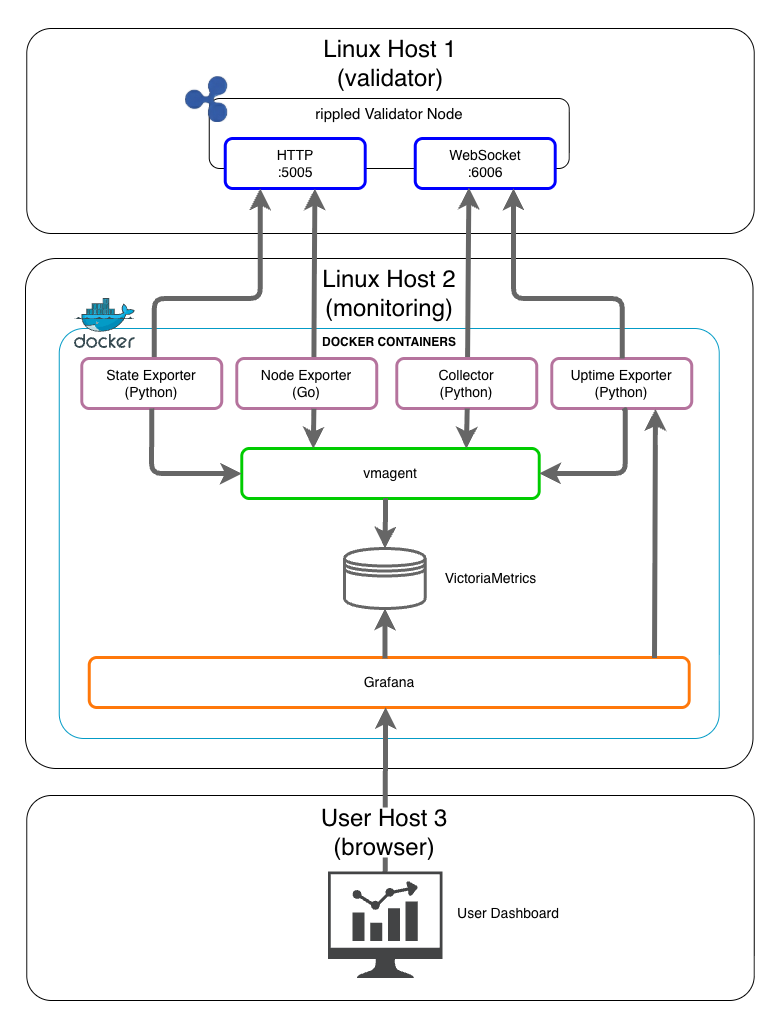

The diagram above was exported from draw.io. Its source (the exported page's mxGraphModel, read from the mxfile embedded in the PNG):
<mxGraphModel dx="1295" dy="1044" grid="1" gridSize="10" guides="1" tooltips="1" connect="1" arrows="1" fold="1" page="1" pageScale="1" pageWidth="850" pageHeight="1100" math="0" shadow="0">
  <root>
    <mxCell id="0" />
    <mxCell id="1" parent="0" />
    <mxCell id="2" value="" style="rounded=0;whiteSpace=wrap;html=1;strokeColor=none;" vertex="1" parent="1">
      <mxGeometry x="36" y="62" width="780" height="1028" as="geometry" />
    </mxCell>
    <mxCell id="3" value="" style="rounded=1;whiteSpace=wrap;html=1;arcSize=12;verticalAlign=top;" vertex="1" parent="1">
      <mxGeometry x="62.25" y="857" width="727.5" height="205" as="geometry" />
    </mxCell>
    <mxCell id="4" value="&lt;font style=&quot;font-size: 24px;&quot;&gt;Linux Host 1&lt;/font&gt;&lt;div&gt;&lt;font style=&quot;font-size: 24px;&quot;&gt;(validator)&lt;/font&gt;&lt;/div&gt;" style="rounded=1;whiteSpace=wrap;html=1;arcSize=12;verticalAlign=top;" vertex="1" parent="1">
      <mxGeometry x="62.25" y="90" width="727.5" height="205" as="geometry" />
    </mxCell>
    <mxCell id="5" value="&lt;font style=&quot;font-size: 24px;&quot;&gt;Linux Host 2&lt;/font&gt;&lt;div&gt;&lt;font style=&quot;font-size: 24px;&quot;&gt;(monitoring)&lt;/font&gt;&lt;/div&gt;" style="rounded=1;whiteSpace=wrap;html=1;arcSize=6;verticalAlign=top;" vertex="1" parent="1">
      <mxGeometry x="61" y="320" width="727.5" height="510" as="geometry" />
    </mxCell>
    <mxCell id="6" value="&lt;b&gt;DOCKER CONTAINERS&lt;/b&gt;" style="rounded=1;whiteSpace=wrap;html=1;arcSize=6;verticalAlign=top;strokeColor=#039BC6;" vertex="1" parent="1">
      <mxGeometry x="94.75" y="390" width="660" height="410" as="geometry" />
    </mxCell>
    <mxCell id="7" value="&lt;font style=&quot;font-size: 15px;&quot;&gt;rippled Validator Node&lt;/font&gt;" style="rounded=1;whiteSpace=wrap;html=1;verticalAlign=top;" vertex="1" parent="1">
      <mxGeometry x="244.75" y="160" width="360" height="70" as="geometry" />
    </mxCell>
    <mxCell id="8" value="&lt;font style=&quot;font-size: 14px;&quot;&gt;WebSocket&lt;/font&gt;&lt;div&gt;&lt;font style=&quot;font-size: 14px;&quot;&gt;:6006&lt;/font&gt;&lt;/div&gt;" style="rounded=1;whiteSpace=wrap;html=1;strokeColor=#0000FF;strokeWidth=3;align=center;verticalAlign=middle;fontFamily=Helvetica;fontSize=12;fontColor=default;fillColor=default;" vertex="1" parent="1">
      <mxGeometry x="450.75" y="200" width="140" height="50" as="geometry" />
    </mxCell>
    <mxCell id="9" value="&lt;font style=&quot;font-size: 14px;&quot;&gt;HTTP&lt;/font&gt;&lt;div&gt;&lt;font style=&quot;font-size: 14px;&quot;&gt;:5005&lt;/font&gt;&lt;/div&gt;" style="rounded=1;whiteSpace=wrap;html=1;strokeColor=#0000FF;strokeWidth=3;" vertex="1" parent="1">
      <mxGeometry x="260.75" y="200" width="140" height="50" as="geometry" />
    </mxCell>
    <mxCell id="10" value="&lt;font style=&quot;font-size: 14px;&quot;&gt;Uptime Exporter&lt;br&gt;&lt;/font&gt;&lt;div&gt;&lt;font style=&quot;font-size: 14px;&quot;&gt;(Python)&lt;/font&gt;&lt;/div&gt;" style="rounded=1;whiteSpace=wrap;html=1;strokeColor=#B5739D;strokeWidth=3;align=center;verticalAlign=middle;fontFamily=Helvetica;fontSize=12;fontColor=default;fillColor=default;" vertex="1" parent="1">
      <mxGeometry x="587.25" y="420" width="140" height="50" as="geometry" />
    </mxCell>
    <mxCell id="11" style="edgeStyle=orthogonalEdgeStyle;rounded=1;orthogonalLoop=1;jettySize=auto;html=1;entryX=0.25;entryY=1;entryDx=0;entryDy=0;strokeWidth=5;strokeColor=#666666;curved=0;" edge="1" source="12" target="9" parent="1">
      <mxGeometry relative="1" as="geometry">
        <Array as="points">
          <mxPoint x="189.75" y="360" />
          <mxPoint x="295.75" y="360" />
        </Array>
      </mxGeometry>
    </mxCell>
    <mxCell id="12" value="&lt;font style=&quot;font-size: 14px;&quot;&gt;State Exporter&lt;/font&gt;&lt;div&gt;&lt;font style=&quot;font-size: 14px;&quot;&gt;(Python)&lt;/font&gt;&lt;/div&gt;" style="rounded=1;whiteSpace=wrap;html=1;strokeWidth=3;strokeColor=#B5739D;" vertex="1" parent="1">
      <mxGeometry x="117.25" y="420" width="140" height="50" as="geometry" />
    </mxCell>
    <mxCell id="13" style="rounded=1;orthogonalLoop=1;jettySize=auto;html=1;entryX=0.64;entryY=1;entryDx=0;entryDy=0;strokeWidth=5;strokeColor=#666666;exitX=0.551;exitY=0.048;exitDx=0;exitDy=0;exitPerimeter=0;entryPerimeter=0;" edge="1" source="15" target="9" parent="1">
      <mxGeometry relative="1" as="geometry">
        <mxPoint x="348.4100000000001" y="417.65" as="sourcePoint" />
        <mxPoint x="348.18999999999994" y="310" as="targetPoint" />
      </mxGeometry>
    </mxCell>
    <mxCell id="14" style="rounded=1;orthogonalLoop=1;jettySize=auto;html=1;entryX=0.383;entryY=0.984;entryDx=0;entryDy=0;strokeWidth=5;strokeColor=#666666;exitX=0.551;exitY=0.048;exitDx=0;exitDy=0;exitPerimeter=0;entryPerimeter=0;" edge="1" target="8" parent="1">
      <mxGeometry relative="1" as="geometry">
        <mxPoint x="503.0300000000001" y="422" as="sourcePoint" />
        <mxPoint x="501.47" y="310" as="targetPoint" />
      </mxGeometry>
    </mxCell>
    <mxCell id="15" value="&lt;font style=&quot;font-size: 14px;&quot;&gt;Node Exporter&lt;br&gt;&lt;/font&gt;&lt;div&gt;&lt;font style=&quot;font-size: 14px;&quot;&gt;(Go)&lt;/font&gt;&lt;/div&gt;" style="rounded=1;whiteSpace=wrap;html=1;strokeColor=#B5739D;strokeWidth=3;align=center;verticalAlign=middle;fontFamily=Helvetica;fontSize=12;fontColor=default;fillColor=default;" vertex="1" parent="1">
      <mxGeometry x="272.25" y="420" width="140" height="50" as="geometry" />
    </mxCell>
    <mxCell id="16" value="&lt;font style=&quot;font-size: 14px;&quot;&gt;Collector&lt;br&gt;&lt;/font&gt;&lt;div&gt;&lt;font style=&quot;font-size: 14px;&quot;&gt;(Python)&lt;/font&gt;&lt;/div&gt;" style="rounded=1;whiteSpace=wrap;html=1;strokeColor=#B5739D;strokeWidth=3;align=center;verticalAlign=middle;fontFamily=Helvetica;fontSize=12;fontColor=default;fillColor=default;" vertex="1" parent="1">
      <mxGeometry x="432.25" y="420" width="140" height="50" as="geometry" />
    </mxCell>
    <mxCell id="17" style="edgeStyle=orthogonalEdgeStyle;rounded=1;orthogonalLoop=1;jettySize=auto;html=1;entryX=0.702;entryY=1;entryDx=0;entryDy=0;strokeWidth=5;strokeColor=#666666;curved=0;entryPerimeter=0;" edge="1" target="8" parent="1">
      <mxGeometry relative="1" as="geometry">
        <mxPoint x="657.75" y="420" as="sourcePoint" />
        <mxPoint x="549.75" y="310" as="targetPoint" />
        <Array as="points">
          <mxPoint x="658" y="360" />
          <mxPoint x="549" y="360" />
        </Array>
      </mxGeometry>
    </mxCell>
    <mxCell id="18" value="&lt;font style=&quot;font-size: 14px;&quot;&gt;vmagent&lt;/font&gt;" style="rounded=1;whiteSpace=wrap;html=1;strokeColor=#00CC00;strokeWidth=3;align=center;verticalAlign=middle;fontFamily=Helvetica;fontSize=12;fontColor=default;fillColor=default;" vertex="1" parent="1">
      <mxGeometry x="277.25" y="510" width="297.5" height="50" as="geometry" />
    </mxCell>
    <mxCell id="19" style="edgeStyle=orthogonalEdgeStyle;rounded=1;orthogonalLoop=1;jettySize=auto;html=1;entryX=0;entryY=0.5;entryDx=0;entryDy=0;strokeWidth=5;strokeColor=#666666;curved=0;exitX=0.5;exitY=1;exitDx=0;exitDy=0;" edge="1" source="12" target="18" parent="1">
      <mxGeometry relative="1" as="geometry">
        <mxPoint x="144.75" y="480" as="sourcePoint" />
        <mxPoint x="252.75" y="590" as="targetPoint" />
        <Array as="points">
          <mxPoint x="187" y="471" />
          <mxPoint x="187" y="535" />
        </Array>
      </mxGeometry>
    </mxCell>
    <mxCell id="20" style="edgeStyle=orthogonalEdgeStyle;rounded=1;orthogonalLoop=1;jettySize=auto;html=1;entryX=0;entryY=0.5;entryDx=0;entryDy=0;strokeWidth=5;strokeColor=#666666;curved=0;exitX=0.5;exitY=1;exitDx=0;exitDy=0;" edge="1" parent="1">
      <mxGeometry relative="1" as="geometry">
        <mxPoint x="659.75" y="470" as="sourcePoint" />
        <mxPoint x="574.75" y="535" as="targetPoint" />
        <Array as="points">
          <mxPoint x="660.75" y="471" />
          <mxPoint x="660.75" y="535" />
        </Array>
      </mxGeometry>
    </mxCell>
    <mxCell id="21" value="" style="shape=datastore;whiteSpace=wrap;html=1;strokeWidth=3;strokeColor=#666666;" vertex="1" parent="1">
      <mxGeometry x="380" y="610" width="80.75" height="60" as="geometry" />
    </mxCell>
    <mxCell id="22" style="edgeStyle=orthogonalEdgeStyle;rounded=1;orthogonalLoop=1;jettySize=auto;html=1;exitX=0.483;exitY=0.997;exitDx=0;exitDy=0;exitPerimeter=0;strokeColor=#666666;strokeWidth=5;align=center;verticalAlign=middle;fontFamily=Helvetica;fontSize=11;fontColor=default;labelBackgroundColor=default;endArrow=classic;" edge="1" source="18" target="21" parent="1">
      <mxGeometry relative="1" as="geometry" />
    </mxCell>
    <mxCell id="23" value="&lt;font style=&quot;font-size: 14px;&quot;&gt;VictoriaMetrics&lt;/font&gt;" style="text;html=1;whiteSpace=wrap;strokeColor=none;fillColor=none;align=center;verticalAlign=middle;rounded=0;" vertex="1" parent="1">
      <mxGeometry x="472.63" y="625" width="107.37" height="30" as="geometry" />
    </mxCell>
    <mxCell id="24" value="&lt;font style=&quot;font-size: 14px;&quot;&gt;Grafana&lt;/font&gt;" style="rounded=1;whiteSpace=wrap;html=1;strokeColor=#FF780A;strokeWidth=3;" vertex="1" parent="1">
      <mxGeometry x="124.75" y="719" width="600" height="50" as="geometry" />
    </mxCell>
    <mxCell id="25" style="edgeStyle=orthogonalEdgeStyle;rounded=1;orthogonalLoop=1;jettySize=auto;html=1;exitX=0.483;exitY=0.997;exitDx=0;exitDy=0;exitPerimeter=0;strokeColor=#666666;strokeWidth=5;align=center;verticalAlign=middle;fontFamily=Helvetica;fontSize=11;fontColor=default;labelBackgroundColor=default;endArrow=classic;" edge="1" parent="1">
      <mxGeometry relative="1" as="geometry">
        <mxPoint x="420.46" y="720" as="sourcePoint" />
        <mxPoint x="420.46" y="670" as="targetPoint" />
      </mxGeometry>
    </mxCell>
    <mxCell id="26" style="rounded=1;orthogonalLoop=1;jettySize=auto;html=1;exitX=0.551;exitY=1.005;exitDx=0;exitDy=0;exitPerimeter=0;strokeColor=#666666;strokeWidth=5;align=center;verticalAlign=middle;fontFamily=Helvetica;fontSize=11;fontColor=default;labelBackgroundColor=default;endArrow=classic;" edge="1" source="15" parent="1">
      <mxGeometry relative="1" as="geometry">
        <mxPoint x="348.75" y="460" as="sourcePoint" />
        <mxPoint x="348.75" y="510" as="targetPoint" />
      </mxGeometry>
    </mxCell>
    <mxCell id="27" style="rounded=1;orthogonalLoop=1;jettySize=auto;html=1;exitX=0.551;exitY=1.005;exitDx=0;exitDy=0;exitPerimeter=0;strokeColor=#666666;strokeWidth=5;align=center;verticalAlign=middle;fontFamily=Helvetica;fontSize=11;fontColor=default;labelBackgroundColor=default;endArrow=classic;" edge="1" parent="1">
      <mxGeometry relative="1" as="geometry">
        <mxPoint x="502.75" y="470" as="sourcePoint" />
        <mxPoint x="501.75" y="510" as="targetPoint" />
      </mxGeometry>
    </mxCell>
    <mxCell id="28" value="" style="sketch=0;pointerEvents=1;shadow=0;dashed=0;html=1;strokeColor=none;fillColor=#434445;aspect=fixed;labelPosition=center;verticalLabelPosition=bottom;verticalAlign=top;align=center;outlineConnect=0;shape=mxgraph.vvd.nsx_dashboard;" vertex="1" parent="1">
      <mxGeometry x="363.49" y="933" width="114.52" height="106.5" as="geometry" />
    </mxCell>
    <mxCell id="29" style="edgeStyle=orthogonalEdgeStyle;rounded=1;orthogonalLoop=1;jettySize=auto;html=1;strokeColor=#666666;strokeWidth=5;align=center;verticalAlign=middle;fontFamily=Helvetica;fontSize=11;fontColor=default;labelBackgroundColor=default;endArrow=classic;entryX=0.494;entryY=0.994;entryDx=0;entryDy=0;entryPerimeter=0;" edge="1" source="28" target="24" parent="1">
      <mxGeometry relative="1" as="geometry">
        <mxPoint x="420.16" y="890" as="sourcePoint" />
        <mxPoint x="420.16" y="840" as="targetPoint" />
      </mxGeometry>
    </mxCell>
    <mxCell id="30" value="&lt;font style=&quot;font-size: 14px;&quot;&gt;User Dashboard&lt;/font&gt;" style="text;html=1;whiteSpace=wrap;strokeColor=none;fillColor=none;align=center;verticalAlign=middle;rounded=0;" vertex="1" parent="1">
      <mxGeometry x="478.01" y="960" width="131.99" height="30" as="geometry" />
    </mxCell>
    <mxCell id="31" value="" style="shape=image;verticalLabelPosition=bottom;labelBackgroundColor=default;verticalAlign=top;aspect=fixed;imageAspect=0;image=data:image/png,(base64 omitted: 38348 chars);" vertex="1" parent="1">
      <mxGeometry x="221" y="138" width="42.31" height="46" as="geometry" />
    </mxCell>
    <mxCell id="32" value="" style="image;sketch=0;aspect=fixed;html=1;points=[];align=center;fontSize=12;image=img/lib/mscae/Docker.svg;imageBackground=none;" vertex="1" parent="1">
      <mxGeometry x="110" y="360" width="60.98" height="50" as="geometry" />
    </mxCell>
    <mxCell id="33" style="rounded=1;orthogonalLoop=1;jettySize=auto;html=1;entryX=0.383;entryY=0.984;entryDx=0;entryDy=0;strokeWidth=5;strokeColor=#666666;exitX=0.942;exitY=0.006;exitDx=0;exitDy=0;exitPerimeter=0;entryPerimeter=0;" edge="1" parent="1">
      <mxGeometry relative="1" as="geometry">
        <mxPoint x="690" y="719.5" as="sourcePoint" />
        <mxPoint x="690.9699999999999" y="470.5" as="targetPoint" />
      </mxGeometry>
    </mxCell>
    <mxCell id="34" value="&lt;font style=&quot;font-size: 24px;&quot;&gt;User Host 3&lt;/font&gt;&lt;div&gt;&lt;font style=&quot;font-size: 24px;&quot;&gt;(browser)&lt;/font&gt;&lt;/div&gt;" style="text;html=1;whiteSpace=wrap;strokeColor=none;fillColor=default;align=center;verticalAlign=middle;rounded=0;" vertex="1" parent="1">
      <mxGeometry x="335.38" y="869" width="170" height="50" as="geometry" />
    </mxCell>
  </root>
</mxGraphModel>